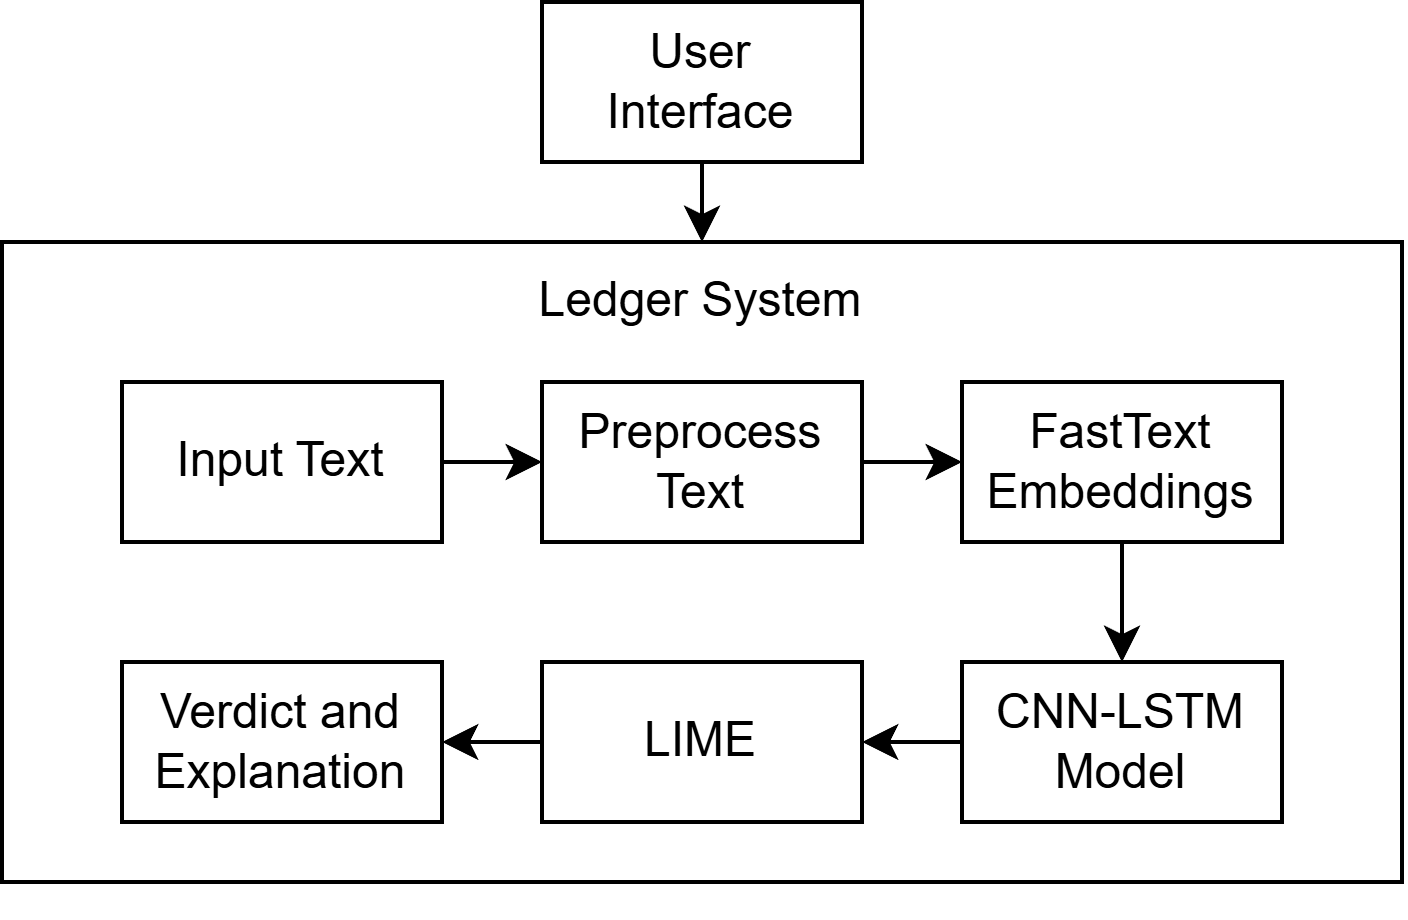

The diagram above was exported from draw.io. Its source (the exported page's mxGraphModel, read from the mxfile embedded in the PNG):
<mxGraphModel dx="1094" dy="597" grid="1" gridSize="10" guides="1" tooltips="1" connect="1" arrows="1" fold="1" page="1" pageScale="1" pageWidth="850" pageHeight="1100" math="0" shadow="0">
  <root>
    <mxCell id="0" />
    <mxCell id="1" parent="0" />
    <mxCell id="wuNHveig16nfc-JQnEH0-5" edge="1" parent="1" source="wuNHveig16nfc-JQnEH0-1" style="edgeStyle=orthogonalEdgeStyle;rounded=0;orthogonalLoop=1;jettySize=auto;html=1;exitX=0.5;exitY=1;exitDx=0;exitDy=0;entryX=0.5;entryY=0;entryDx=0;entryDy=0;defaultLabelBackgroundColor=page;" target="wuNHveig16nfc-JQnEH0-4">
      <mxGeometry relative="1" as="geometry" />
    </mxCell>
    <mxCell id="wuNHveig16nfc-JQnEH0-1" parent="1" style="rounded=0;whiteSpace=wrap;html=1;" value="User&lt;div&gt;Interface&lt;/div&gt;" vertex="1">
      <mxGeometry height="40" width="80" x="285" y="40" as="geometry" />
    </mxCell>
    <mxCell id="wuNHveig16nfc-JQnEH0-3" parent="1" style="rounded=0;whiteSpace=wrap;html=1;" value="" vertex="1">
      <mxGeometry height="160" width="350" x="150" y="100" as="geometry" />
    </mxCell>
    <mxCell id="wuNHveig16nfc-JQnEH0-4" parent="1" style="text;html=1;whiteSpace=wrap;strokeColor=none;fillColor=none;align=center;verticalAlign=middle;rounded=0;" value="Ledger System" vertex="1">
      <mxGeometry height="30" width="90" x="280" y="100" as="geometry" />
    </mxCell>
    <mxCell id="wuNHveig16nfc-JQnEH0-12" edge="1" parent="1" source="wuNHveig16nfc-JQnEH0-6" style="edgeStyle=orthogonalEdgeStyle;rounded=0;orthogonalLoop=1;jettySize=auto;html=1;exitX=1;exitY=0.5;exitDx=0;exitDy=0;entryX=0;entryY=0.5;entryDx=0;entryDy=0;defaultLabelBackgroundColor=page;" target="wuNHveig16nfc-JQnEH0-7">
      <mxGeometry relative="1" as="geometry" />
    </mxCell>
    <mxCell id="wuNHveig16nfc-JQnEH0-6" parent="1" style="rounded=0;whiteSpace=wrap;html=1;" value="Input Text" vertex="1">
      <mxGeometry height="40" width="80" x="180" y="135" as="geometry" />
    </mxCell>
    <mxCell id="wuNHveig16nfc-JQnEH0-13" edge="1" parent="1" source="wuNHveig16nfc-JQnEH0-7" style="edgeStyle=orthogonalEdgeStyle;rounded=0;orthogonalLoop=1;jettySize=auto;html=1;exitX=1;exitY=0.5;exitDx=0;exitDy=0;entryX=0;entryY=0.5;entryDx=0;entryDy=0;defaultLabelBackgroundColor=page;" target="wuNHveig16nfc-JQnEH0-8">
      <mxGeometry relative="1" as="geometry" />
    </mxCell>
    <mxCell id="wuNHveig16nfc-JQnEH0-7" parent="1" style="rounded=0;whiteSpace=wrap;html=1;" value="Preprocess&lt;div&gt;Text&lt;/div&gt;" vertex="1">
      <mxGeometry height="40" width="80" x="285" y="135" as="geometry" />
    </mxCell>
    <mxCell id="wuNHveig16nfc-JQnEH0-15" edge="1" parent="1" source="wuNHveig16nfc-JQnEH0-8" style="edgeStyle=orthogonalEdgeStyle;rounded=0;orthogonalLoop=1;jettySize=auto;html=1;defaultLabelBackgroundColor=page;" target="wuNHveig16nfc-JQnEH0-9" value="">
      <mxGeometry relative="1" as="geometry" />
    </mxCell>
    <mxCell id="wuNHveig16nfc-JQnEH0-8" parent="1" style="rounded=0;whiteSpace=wrap;html=1;" value="FastText&lt;div&gt;Embeddings&lt;/div&gt;" vertex="1">
      <mxGeometry height="40" width="80" x="390" y="135" as="geometry" />
    </mxCell>
    <mxCell id="wuNHveig16nfc-JQnEH0-16" edge="1" parent="1" source="wuNHveig16nfc-JQnEH0-9" style="edgeStyle=orthogonalEdgeStyle;rounded=0;orthogonalLoop=1;jettySize=auto;html=1;defaultLabelBackgroundColor=page;" target="wuNHveig16nfc-JQnEH0-10" value="">
      <mxGeometry relative="1" as="geometry" />
    </mxCell>
    <mxCell id="wuNHveig16nfc-JQnEH0-9" parent="1" style="rounded=0;whiteSpace=wrap;html=1;" value="CNN-LSTM&lt;div&gt;Model&lt;/div&gt;" vertex="1">
      <mxGeometry height="40" width="80" x="390" y="205" as="geometry" />
    </mxCell>
    <mxCell id="wuNHveig16nfc-JQnEH0-17" edge="1" parent="1" source="wuNHveig16nfc-JQnEH0-10" style="edgeStyle=orthogonalEdgeStyle;rounded=0;orthogonalLoop=1;jettySize=auto;html=1;defaultLabelBackgroundColor=page;" target="wuNHveig16nfc-JQnEH0-11" value="">
      <mxGeometry relative="1" as="geometry" />
    </mxCell>
    <mxCell id="wuNHveig16nfc-JQnEH0-10" parent="1" style="rounded=0;whiteSpace=wrap;html=1;" value="LIME" vertex="1">
      <mxGeometry height="40" width="80" x="285" y="205" as="geometry" />
    </mxCell>
    <mxCell id="wuNHveig16nfc-JQnEH0-11" parent="1" style="rounded=0;whiteSpace=wrap;html=1;" value="Verdict and Explanation" vertex="1">
      <mxGeometry height="40" width="80" x="180" y="205" as="geometry" />
    </mxCell>
    <mxCell id="wuNHveig16nfc-JQnEH0-19" edge="1" parent="1" source="wuNHveig16nfc-JQnEH0-3" style="edgeStyle=orthogonalEdgeStyle;rounded=0;orthogonalLoop=1;jettySize=auto;html=1;innerLoopWaypoints=1;exitX=0.5;exitY=1;exitDx=0;exitDy=0;defaultLabelBackgroundColor=page;" target="wuNHveig16nfc-JQnEH0-3">
      <mxGeometry relative="1" as="geometry" />
    </mxCell>
  </root>
</mxGraphModel>